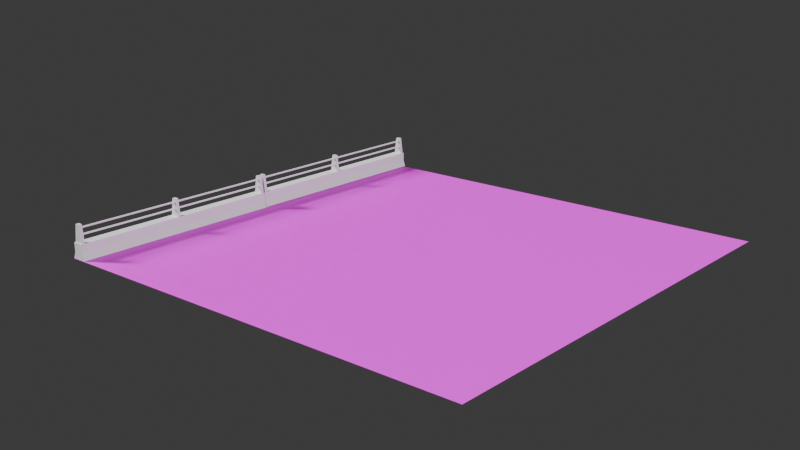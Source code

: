# Source: SPW_Nature_Fence.blend  (saved by Blender 5.0.119; exported with 4.5.12 LTS)
import bpy
from mathutils import Matrix  # noqa: F401  (used for matrix-valued properties, if any)

bpy.ops.wm.read_factory_settings(use_empty=True)
scene = bpy.context.scene
scene.name = 'Scene'

# ---- collections
col_collection = bpy.data.collections.new('Collection'); scene.collection.children.link(col_collection)

# ---- images (referenced by path relative to the original .blend; pixels are not part of the script)
import os
ASSET_DIR = os.environ.get("B2B_ASSET_DIR", "")  # directory of the original .blend (textures are referenced by path, not embedded)
HERE = os.path.dirname(os.path.abspath(__file__))  # packed textures are extracted next to this script under _unpacked/

def load_image(name, relpath, width, height, colorspace="sRGB"):
    """Load a texture the original file referenced (path relative to the .blend, or extracted next to this script)."""
    p = next((c for c in (os.path.join(HERE, relpath), os.path.join(ASSET_DIR, relpath)) if relpath and os.path.exists(c)), "")
    if p:
        img = bpy.data.images.load(p, check_existing=True)
        img.name = name
    else:  # same state as the original file: an image datablock whose file is absent (Cycles renders it pink)
        img = bpy.data.images.new(name, width, height)
        img.source = "FILE"
        img.filepath = "//" + (relpath or name)
    img.colorspace_settings.name = colorspace
    return img
img_spw_natures_02_png = load_image('SPW_Natures_02.png', 'SPW_Natures_02.png', 1024, 1024, 'sRGB')

# ---- materials (node trees are filled in below, after node groups)
mat_spw_natures_02 = bpy.data.materials.new('SPW_Natures_02')
mat_spw_natures_02.roughness = 0.5528
mat_spw_natures_02.specular_intensity = 1.0
mat_spw_urban_road = bpy.data.materials.new('SPW_Urban_Road')
mat_spw_urban_road.roughness = 0.5528
mat_spw_urban_road.specular_intensity = 1.0
mat_spw_urban_road_001 = bpy.data.materials.new('SPW_Urban_Road.001')
mat_spw_urban_road_001.roughness = 0.5528
mat_spw_urban_road_001.specular_intensity = 1.0

# ---- material node trees
mat_spw_natures_02.use_nodes = True; mat_spw_natures_02.node_tree.nodes.clear()
_N = mat_spw_natures_02.node_tree.nodes; _L = mat_spw_natures_02.node_tree.links
n0 = _N.new('ShaderNodeBsdfPrincipled'); n0.name = '原理化 BSDF'; n0.location = (0, 300)
n0.inputs[2].default_value = 0.5528
n0.inputs[13].default_value = 1.0
n0.inputs[14].default_value = (0.2, 0.2, 0.2, 1.0)
n0.inputs[27].default_value = (0.0, 0.0, 0.0, 1.0)
n0.inputs[28].default_value = 1.0
n1 = _N.new('ShaderNodeOutputMaterial'); n1.name = '材质输出'; n1.location = (280, 300)
n2 = _N.new('ShaderNodeTexImage'); n2.name = '图像纹理'; n2.location = (-290, 271)
n2.image = img_spw_natures_02_png
_L.new(n0.outputs[0], n1.inputs[0])
_L.new(n2.outputs[0], n0.inputs[0])
n1.is_active_output = True
mat_spw_urban_road.use_nodes = True; mat_spw_urban_road.node_tree.nodes.clear()
_N = mat_spw_urban_road.node_tree.nodes; _L = mat_spw_urban_road.node_tree.links
n0 = _N.new('ShaderNodeBsdfPrincipled'); n0.name = '原理化 BSDF'; n0.location = (0, 300)
n0.inputs[2].default_value = 0.5528
n0.inputs[13].default_value = 1.0
n0.inputs[14].default_value = (0.2, 0.2, 0.2, 1.0)
n0.inputs[27].default_value = (0.0, 0.0, 0.0, 1.0)
n0.inputs[28].default_value = 1.0
n1 = _N.new('ShaderNodeOutputMaterial'); n1.name = '材质输出'; n1.location = (280, 300)
_L.new(n0.outputs[0], n1.inputs[0])
n1.is_active_output = True
mat_spw_urban_road_001.use_nodes = True; mat_spw_urban_road_001.node_tree.nodes.clear()
_N = mat_spw_urban_road_001.node_tree.nodes; _L = mat_spw_urban_road_001.node_tree.links
n0 = _N.new('ShaderNodeBsdfPrincipled'); n0.name = '原理化 BSDF'; n0.location = (0, 300)
n0.inputs[2].default_value = 0.5528
n0.inputs[13].default_value = 1.0
n0.inputs[14].default_value = (0.2, 0.2, 0.2, 1.0)
n0.inputs[27].default_value = (0.0, 0.0, 0.0, 1.0)
n0.inputs[28].default_value = 1.0
n1 = _N.new('ShaderNodeOutputMaterial'); n1.name = '材质输出'; n1.location = (280, 300)
_L.new(n0.outputs[0], n1.inputs[0])
n1.is_active_output = True

# ---- world
world_world = bpy.data.worlds.new('World'); scene.world = world_world
world_world.use_nodes = True; world_world.node_tree.nodes.clear()
_N = world_world.node_tree.nodes; _L = world_world.node_tree.links
n0 = _N.new('ShaderNodeOutputWorld'); n0.name = 'World Output'; n0.location = (200, 100)
n1 = _N.new('ShaderNodeBackground'); n1.name = 'Background'; n1.location = (-200, 100)
n1.inputs[0].default_value = (0.05088, 0.05088, 0.05088, 1.0)
_L.new(n1.outputs[0], n0.inputs[0])
n0.is_active_output = True
world_world.color = (0.05088, 0.05088, 0.05088)
world_world.sun_shadow_jitter_overblur = 0.0

# ---- cameras
cam_camera = bpy.data.cameras.new('Camera')
cam_camera.clip_end = 100.0
cam_camera.ortho_scale = 7.314

# ---- lights
light_light = bpy.data.lights.new('Light', 'SUN')
light_light.angle = 0.1993
light_light.energy = 5.0
light_light.shadow_soft_size = 0.2708
light_light.shadow_cascade_max_distance = 1000.0
light_x = bpy.data.lights.new('日光', 'SUN')
light_x.energy = 2.0

# ---- meshes
me_plane_009 = bpy.data.meshes.new('Plane.009')
me_plane_009.from_pydata([(-10.0, 4.371e-07, 10.0), (10.0, 4.371e-07, 10.0), (-10.0, -4.371e-07, -10.0), (10.0, -4.371e-07, -10.0)], [], [(0, 1, 3, 2)])
me_plane_009.polygons.foreach_set('use_smooth', [True] * 1)
_uv = me_plane_009.uv_layers.new(name='UVMap')
_uv.uv.foreach_set('vector', [0.875, 0.05025, 0.9249, 0.05025, 0.9249, 0.1002, 0.875, 0.1002])
me_plane_009.materials.append(mat_spw_natures_02)
me_plane_009.update()
me_plane_009.normals_split_custom_set([tuple(v) for v in zip(*[iter([0.0, 1.0, -4.371e-08, 0.0, 1.0, -4.371e-08, 0.0, 1.0, -4.371e-08, 0.0, 1.0, -4.371e-08])] * 3)])
me_cube_1578 = bpy.data.meshes.new('Cube.1578')
me_cube_1578.from_pydata([(4.81, 0.7007, 0.2069), (4.81, 1.498, 0.1039), (4.81, 0.7007, -0.2069), (4.81, 1.498, -0.1039), (4.96, 0.7007, 0.2069), (4.96, 1.498, 0.1039), (4.96, 0.7007, -0.2069), (4.96, 1.498, -0.1039), (-4.96, 0.7007, 0.2069), (-4.96, 1.498, 0.1039), (-4.96, 0.7007, -0.2069), (-4.96, 1.498, -0.1039), (-4.81, 0.7007, 0.2069), (-4.81, 1.498, 0.1039), (-4.81, 0.7007, -0.2069), (-4.81, 1.498, -0.1039), (-0.075, 0.7007, 0.2069), (-0.075, 1.498, 0.1039), (-0.075, 0.7007, -0.2069), (-0.075, 1.498, -0.1039), (0.075, 0.7007, 0.2069), (0.075, 1.498, 0.1039), (0.075, 0.7007, -0.2069), (0.075, 1.498, -0.1039), (-4.904, 1.003, 0.03), (-4.904, 1.063, 0.03), (-4.904, 1.003, -0.03), (-4.904, 1.063, -0.03), (4.904, 1.003, 0.03), (4.904, 1.063, 0.03), (4.904, 1.003, -0.03), (4.904, 1.063, -0.03), (-4.904, 1.305, 0.03), (-4.904, 1.365, 0.03), (-4.904, 1.305, -0.03), (-4.904, 1.365, -0.03), (4.904, 1.305, 0.03), (4.904, 1.365, 0.03), (4.904, 1.305, -0.03), (4.904, 1.365, -0.03), (-5.0, 1.529e-08, 0.3497), (-5.0, 0.2815, 0.246), (-5.0, -1.529e-08, -0.3497), (-5.0, 0.2815, -0.246), (5.0, 1.529e-08, 0.3497), (5.0, 0.2815, 0.246), (5.0, -1.529e-08, -0.3497), (5.0, 0.2815, -0.246), (-5.0, 0.7026, 0.246), (-5.0, 0.7026, -0.246), (5.0, 0.7026, 0.246), (5.0, 0.7026, -0.246)], [], [(1, 3, 2, 0), (3, 7, 6, 2), (7, 5, 4, 6), (5, 1, 0, 4), (0, 2, 6, 4), (5, 7, 3, 1), (9, 11, 10, 8), (11, 15, 14, 10), (15, 13, 12, 14), (13, 9, 8, 12), (8, 10, 14, 12), (13, 15, 11, 9), (17, 19, 18, 16), (19, 23, 22, 18), (23, 21, 20, 22), (21, 17, 16, 20), (16, 18, 22, 20), (21, 23, 19, 17), (25, 27, 26, 24), (27, 31, 30, 26), (31, 29, 28, 30), (29, 25, 24, 28), (24, 26, 30, 28), (29, 31, 27, 25), (33, 35, 34, 32), (35, 39, 38, 34), (39, 37, 36, 38), (37, 33, 32, 36), (32, 34, 38, 36), (37, 39, 35, 33), (41, 43, 42, 40), (43, 47, 46, 42), (47, 45, 44, 46), (45, 41, 40, 44), (40, 42, 46, 44), (41, 45, 50, 48), (50, 51, 49, 48), (45, 47, 51, 50), (47, 43, 49, 51), (43, 41, 48, 49)])
me_cube_1578.polygons.foreach_set('use_smooth', [True] * 40)
_k = set([(0, 1), (0, 2), (0, 4), (1, 3), (1, 5), (2, 3), (2, 6), (3, 7), (4, 5), (4, 6), (5, 7), (6, 7), (8, 9), (8, 10), (8, 12), (9, 11), (9, 13), (10, 11), (10, 14), (11, 15), (12, 13), (12, 14), (13, 15), (14, 15), (16, 17), (16, 18), (16, 20), (17, 19), (17, 21), (18, 19), (18, 22), (19, 23), (20, 21), (20, 22), (21, 23), (22, 23), (24, 25), (24, 26), (24, 28), (25, 27), (25, 29), (26, 27), (26, 30), (27, 31), (28, 29), (28, 30), (29, 31), (30, 31), (32, 33), (32, 34), (32, 36), (33, 35), (33, 37), (34, 35), (34, 38), (35, 39), (36, 37), (36, 38), (37, 39), (38, 39), (40, 41), (40, 42), (40, 44), (41, 45), (41, 48), (42, 43), (42, 46), (43, 47), (43, 49), (44, 45), (44, 46), (45, 50), (46, 47), (47, 51), (48, 49), (48, 50), (49, 51), (50, 51)])
me_cube_1578.attributes.new('sharp_edge', 'BOOLEAN', 'EDGE').data.foreach_set('value', [ (min(e.vertices), max(e.vertices)) in _k for e in me_cube_1578.edges])
_uv = me_cube_1578.uv_layers.new(name='UVMap')
_uv.uv.foreach_set('vector', [0.3569, 0.379, 0.4069, 0.379, 0.4069, 0.429, 0.3569, 0.429, 0.3569, 0.379, 0.4069, 0.379, 0.4069, 0.429, 0.3569, 0.429, 0.3569, 0.379, 0.4069, 0.379, 0.4069, 0.429, 0.3569, 0.429, 0.3569, 0.379, 0.4069, 0.379, 0.4069, 0.429, 0.3569, 0.429, 0.3569, 0.379, 0.4069, 0.379, 0.4069, 0.429, 0.3569, 0.429, 0.3569, 0.379, 0.4069, 0.379, 0.4069, 0.429, 0.3569, 0.429, 0.3569, 0.379, 0.4069, 0.379, 0.4069, 0.429, 0.3569, 0.429, 0.3569, 0.379, 0.4069, 0.379, 0.4069, 0.429, 0.3569, 0.429, 0.3569, 0.379, 0.4069, 0.379, 0.4069, 0.429, 0.3569, 0.429, 0.3569, 0.379, 0.4069, 0.379, 0.4069, 0.429, 0.3569, 0.429, 0.3569, 0.379, 0.4069, 0.379, 0.4069, 0.429, 0.3569, 0.429, 0.3569, 0.379, 0.4069, 0.379, 0.4069, 0.429, 0.3569, 0.429, 0.3569, 0.379, 0.4069, 0.379, 0.4069, 0.429, 0.3569, 0.429, 0.3569, 0.379, 0.4069, 0.379, 0.4069, 0.429, 0.3569, 0.429, 0.3569, 0.379, 0.4069, 0.379, 0.4069, 0.429, 0.3569, 0.429, 0.3569, 0.379, 0.4069, 0.379, 0.4069, 0.429, 0.3569, 0.429, 0.3569, 0.379, 0.4069, 0.379, 0.4069, 0.429, 0.3569, 0.429, 0.3569, 0.379, 0.4069, 0.379, 0.4069, 0.429, 0.3569, 0.429, 0.3643, 0.2831, 0.4143, 0.2831, 0.4143, 0.3331, 0.3643, 0.3331, 0.3643, 0.2831, 0.4143, 0.2831, 0.4143, 0.3331, 0.3643, 0.3331, 0.3643, 0.2831, 0.4143, 0.2831, 0.4143, 0.3331, 0.3643, 0.3331, 0.3643, 0.2831, 0.4143, 0.2831, 0.4143, 0.3331, 0.3643, 0.3331, 0.3643, 0.2831, 0.4143, 0.2831, 0.4143, 0.3331, 0.3643, 0.3331, 0.3643, 0.2831, 0.4143, 0.2831, 0.4143, 0.3331, 0.3643, 0.3331, 0.3643, 0.2831, 0.4143, 0.2831, 0.4143, 0.3331, 0.3643, 0.3331, 0.3643, 0.2831, 0.4143, 0.2831, 0.4143, 0.3331, 0.3643, 0.3331, 0.3643, 0.2831, 0.4143, 0.2831, 0.4143, 0.3331, 0.3643, 0.3331, 0.3643, 0.2831, 0.4143, 0.2831, 0.4143, 0.3331, 0.3643, 0.3331, 0.3643, 0.2831, 0.4143, 0.2831, 0.4143, 0.3331, 0.3643, 0.3331, 0.3643, 0.2831, 0.4143, 0.2831, 0.4143, 0.3331, 0.3643, 0.3331, 0.3643, 0.379, 0.4143, 0.379, 0.4143, 0.429, 0.3643, 0.429, 0.3643, 0.379, 0.4143, 0.379, 0.4143, 0.429, 0.3643, 0.429, 0.3643, 0.379, 0.4143, 0.379, 0.4143, 0.429, 0.3643, 0.429, 0.3643, 0.379, 0.4143, 0.379, 0.4143, 0.429, 0.3643, 0.429, 0.3643, 0.379, 0.4143, 0.379, 0.4143, 0.429, 0.3643, 0.429, 0.3643, 0.379, 0.4143, 0.379, 0.4143, 0.429, 0.3643, 0.429, 0.3643, 0.379, 0.4143, 0.379, 0.4143, 0.429, 0.3643, 0.429, 0.3643, 0.379, 0.4143, 0.379, 0.4143, 0.429, 0.3643, 0.429, 0.3643, 0.379, 0.4143, 0.379, 0.4143, 0.429, 0.3643, 0.429, 0.3643, 0.379, 0.4143, 0.379, 0.4143, 0.429, 0.3643, 0.429])
me_cube_1578.materials.append(mat_spw_urban_road)
me_cube_1578.update()
me_cube_1578.normals_split_custom_set([tuple(v) for v in zip(*[iter([-1.0, 0.0, 0.0, -1.0, 0.0, 0.0, -1.0, 0.0, 0.0, -1.0, 0.0, 0.0, 0.0, 0.1281, -0.9918, 0.0, 0.1281, -0.9918, 0.0, 0.1281, -0.9918, 0.0, 0.1281, -0.9918, 1.0, 0.0, 0.0, 1.0, 0.0, 0.0, 1.0, 0.0, 0.0, 1.0, 0.0, 0.0, 0.0, 0.1281, 0.9918, 0.0, 0.1281, 0.9918, 0.0, 0.1281, 0.9918, 0.0, 0.1281, 0.9918, 0.0, -1.0, 0.0, 0.0, -1.0, 0.0, 0.0, -1.0, 0.0, 0.0, -1.0, 0.0, 0.0, 1.0, 0.0, 0.0, 1.0, 0.0, 0.0, 1.0, 0.0, 0.0, 1.0, 0.0, -1.0, 0.0, 0.0, -1.0, 0.0, 0.0, -1.0, 0.0, 0.0, -1.0, 0.0, 0.0, 0.0, 0.1281, -0.9918, 0.0, 0.1281, -0.9918, 0.0, 0.1281, -0.9918, 0.0, 0.1281, -0.9918, 1.0, 0.0, 0.0, 1.0, 0.0, 0.0, 1.0, 0.0, 0.0, 1.0, 0.0, 0.0, 0.0, 0.1281, 0.9918, 0.0, 0.1281, 0.9918, 0.0, 0.1281, 0.9918, 0.0, 0.1281, 0.9918, 0.0, -1.0, 0.0, 0.0, -1.0, 0.0, 0.0, -1.0, 0.0, 0.0, -1.0, 0.0, 0.0, 1.0, 0.0, 0.0, 1.0, 0.0, 0.0, 1.0, 0.0, 0.0, 1.0, 0.0, -1.0, 0.0, 0.0, -1.0, 0.0, 0.0, -1.0, 0.0, 0.0, -1.0, 0.0, 0.0, 0.0, 0.1281, -0.9918, 0.0, 0.1281, -0.9918, 0.0, 0.1281, -0.9918, 0.0, 0.1281, -0.9918, 1.0, 0.0, 0.0, 1.0, 0.0, 0.0, 1.0, 0.0, 0.0, 1.0, 0.0, 0.0, 0.0, 0.1281, 0.9918, 0.0, 0.1281, 0.9918, 0.0, 0.1281, 0.9918, 0.0, 0.1281, 0.9918, 0.0, -1.0, 0.0, 0.0, -1.0, 0.0, 0.0, -1.0, 0.0, 0.0, -1.0, 0.0, 0.0, 1.0, 0.0, 0.0, 1.0, 0.0, 0.0, 1.0, 0.0, 0.0, 1.0, 0.0, -1.0, 0.0, 0.0, -1.0, 0.0, 0.0, -1.0, 0.0, 0.0, -1.0, 0.0, 0.0, 0.0, -3.104e-08, -1.0, 0.0, -3.104e-08, -1.0, 0.0, -3.104e-08, -1.0, 0.0, -3.104e-08, -1.0, 1.0, 0.0, 0.0, 1.0, 0.0, 0.0, 1.0, 0.0, 0.0, 1.0, 0.0, 0.0, 0.0, 3.104e-08, 1.0, 0.0, 3.104e-08, 1.0, 0.0, 3.104e-08, 1.0, 0.0, 3.104e-08, 1.0, 0.0, -1.0, 0.0, 0.0, -1.0, 0.0, 0.0, -1.0, 0.0, 0.0, -1.0, 0.0, 0.0, 1.0, 0.0, 0.0, 1.0, 0.0, 0.0, 1.0, 0.0, 0.0, 1.0, 0.0, -1.0, 0.0, 0.0, -1.0, 0.0, 0.0, -1.0, 0.0, 0.0, -1.0, 0.0, 0.0, 0.0, -3.104e-08, -1.0, 0.0, -3.104e-08, -1.0, 0.0, -3.104e-08, -1.0, 0.0, -3.104e-08, -1.0, 1.0, 0.0, 0.0, 1.0, 0.0, 0.0, 1.0, 0.0, 0.0, 1.0, 0.0, 0.0, 0.0, 3.104e-08, 1.0, 0.0, 3.104e-08, 1.0, 0.0, 3.104e-08, 1.0, 0.0, 3.104e-08, 1.0, 0.0, -1.0, 0.0, 0.0, -1.0, 0.0, 0.0, -1.0, 0.0, 0.0, -1.0, 0.0, 0.0, 1.0, 0.0, 0.0, 1.0, 0.0, 0.0, 1.0, 0.0, 0.0, 1.0, 0.0, -1.0, 0.0, 0.0, -1.0, 0.0, 0.0, -1.0, 0.0, 0.0, -1.0, 0.0, 0.0, 0.0, 0.3457, -0.9383, 0.0, 0.3457, -0.9383, 0.0, 0.3457, -0.9383, 0.0, 0.3457, -0.9383, 1.0, -7.828e-07, 0.0, 1.0, -7.828e-07, 0.0, 1.0, -1.422e-06, 0.0, 1.0, -1.422e-06, 0.0, 0.0, 0.3457, 0.9383, 0.0, 0.3457, 0.9383, 0.0, 0.3457, 0.9383, 0.0, 0.3457, 0.9383, 0.0, -1.0, 4.371e-08, 0.0, -1.0, 4.371e-08, 0.0, -1.0, 4.371e-08, 0.0, -1.0, 4.371e-08, 0.0, 3.538e-08, 1.0, 0.0, 3.538e-08, 1.0, 0.0, 3.538e-08, 1.0, 0.0, 3.538e-08, 1.0, 0.0, 1.0, 0.0, 0.0, 1.0, 0.0, 0.0, 1.0, 0.0, 0.0, 1.0, 0.0, 1.0, -7.828e-07, 0.0, 1.0, -7.828e-07, 0.0, 1.0, 0.0, 0.0, 1.0, 0.0, 0.0, 0.0, -3.538e-08, -1.0, 0.0, -3.538e-08, -1.0, 0.0, -3.538e-08, -1.0, 0.0, -3.538e-08, -1.0, -1.0, 0.0, 0.0, -1.0, 0.0, 0.0, -1.0, 0.0, 0.0, -1.0, 0.0, 0.0])] * 3)])
me_cube_001 = bpy.data.meshes.new('Cube.001')
me_cube_001.from_pydata([(4.81, 0.7007, 0.2069), (4.81, 1.498, 0.1039), (4.81, 0.7007, -0.2069), (4.81, 1.498, -0.1039), (4.96, 0.7007, 0.2069), (4.96, 1.498, 0.1039), (4.96, 0.7007, -0.2069), (4.96, 1.498, -0.1039), (-4.96, 0.7007, 0.2069), (-4.96, 1.498, 0.1039), (-4.96, 0.7007, -0.2069), (-4.96, 1.498, -0.1039), (-4.81, 0.7007, 0.2069), (-4.81, 1.498, 0.1039), (-4.81, 0.7007, -0.2069), (-4.81, 1.498, -0.1039), (-0.075, 0.7007, 0.2069), (-0.075, 1.498, 0.1039), (-0.075, 0.7007, -0.2069), (-0.075, 1.498, -0.1039), (0.075, 0.7007, 0.2069), (0.075, 1.498, 0.1039), (0.075, 0.7007, -0.2069), (0.075, 1.498, -0.1039), (-4.904, 1.003, 0.03), (-4.904, 1.063, 0.03), (-4.904, 1.003, -0.03), (-4.904, 1.063, -0.03), (4.904, 1.003, 0.03), (4.904, 1.063, 0.03), (4.904, 1.003, -0.03), (4.904, 1.063, -0.03), (-4.904, 1.305, 0.03), (-4.904, 1.365, 0.03), (-4.904, 1.305, -0.03), (-4.904, 1.365, -0.03), (4.904, 1.305, 0.03), (4.904, 1.365, 0.03), (4.904, 1.305, -0.03), (4.904, 1.365, -0.03), (-5.0, 1.529e-08, 0.3497), (-5.0, 0.2815, 0.246), (-5.0, -1.529e-08, -0.3497), (-5.0, 0.2815, -0.246), (5.0, 1.529e-08, 0.3497), (5.0, 0.2815, 0.246), (5.0, -1.529e-08, -0.3497), (5.0, 0.2815, -0.246), (-5.0, 0.7026, 0.246), (-5.0, 0.7026, -0.246), (5.0, 0.7026, 0.246), (5.0, 0.7026, -0.246)], [], [(1, 3, 2, 0), (3, 7, 6, 2), (7, 5, 4, 6), (5, 1, 0, 4), (0, 2, 6, 4), (5, 7, 3, 1), (9, 11, 10, 8), (11, 15, 14, 10), (15, 13, 12, 14), (13, 9, 8, 12), (8, 10, 14, 12), (13, 15, 11, 9), (17, 19, 18, 16), (19, 23, 22, 18), (23, 21, 20, 22), (21, 17, 16, 20), (16, 18, 22, 20), (21, 23, 19, 17), (25, 27, 26, 24), (27, 31, 30, 26), (31, 29, 28, 30), (29, 25, 24, 28), (24, 26, 30, 28), (29, 31, 27, 25), (33, 35, 34, 32), (35, 39, 38, 34), (39, 37, 36, 38), (37, 33, 32, 36), (32, 34, 38, 36), (37, 39, 35, 33), (41, 43, 42, 40), (43, 47, 46, 42), (47, 45, 44, 46), (45, 41, 40, 44), (40, 42, 46, 44), (41, 45, 50, 48), (50, 51, 49, 48), (45, 47, 51, 50), (47, 43, 49, 51), (43, 41, 48, 49)])
me_cube_001.polygons.foreach_set('use_smooth', [True] * 40)
_k = set([(0, 1), (0, 2), (0, 4), (1, 3), (1, 5), (2, 3), (2, 6), (3, 7), (4, 5), (4, 6), (5, 7), (6, 7), (8, 9), (8, 10), (8, 12), (9, 11), (9, 13), (10, 11), (10, 14), (11, 15), (12, 13), (12, 14), (13, 15), (14, 15), (16, 17), (16, 18), (16, 20), (17, 19), (17, 21), (18, 19), (18, 22), (19, 23), (20, 21), (20, 22), (21, 23), (22, 23), (24, 25), (24, 26), (24, 28), (25, 27), (25, 29), (26, 27), (26, 30), (27, 31), (28, 29), (28, 30), (29, 31), (30, 31), (32, 33), (32, 34), (32, 36), (33, 35), (33, 37), (34, 35), (34, 38), (35, 39), (36, 37), (36, 38), (37, 39), (38, 39), (40, 41), (40, 42), (40, 44), (41, 45), (41, 48), (42, 43), (42, 46), (43, 47), (43, 49), (44, 45), (44, 46), (45, 50), (46, 47), (47, 51), (48, 49), (48, 50), (49, 51), (50, 51)])
me_cube_001.attributes.new('sharp_edge', 'BOOLEAN', 'EDGE').data.foreach_set('value', [ (min(e.vertices), max(e.vertices)) in _k for e in me_cube_001.edges])
_uv = me_cube_001.uv_layers.new(name='UVMap')
_uv.uv.foreach_set('vector', [0.3569, 0.379, 0.4069, 0.379, 0.4069, 0.429, 0.3569, 0.429, 0.3569, 0.379, 0.4069, 0.379, 0.4069, 0.429, 0.3569, 0.429, 0.3569, 0.379, 0.4069, 0.379, 0.4069, 0.429, 0.3569, 0.429, 0.3569, 0.379, 0.4069, 0.379, 0.4069, 0.429, 0.3569, 0.429, 0.3569, 0.379, 0.4069, 0.379, 0.4069, 0.429, 0.3569, 0.429, 0.3569, 0.379, 0.4069, 0.379, 0.4069, 0.429, 0.3569, 0.429, 0.3569, 0.379, 0.4069, 0.379, 0.4069, 0.429, 0.3569, 0.429, 0.3569, 0.379, 0.4069, 0.379, 0.4069, 0.429, 0.3569, 0.429, 0.3569, 0.379, 0.4069, 0.379, 0.4069, 0.429, 0.3569, 0.429, 0.3569, 0.379, 0.4069, 0.379, 0.4069, 0.429, 0.3569, 0.429, 0.3569, 0.379, 0.4069, 0.379, 0.4069, 0.429, 0.3569, 0.429, 0.3569, 0.379, 0.4069, 0.379, 0.4069, 0.429, 0.3569, 0.429, 0.3569, 0.379, 0.4069, 0.379, 0.4069, 0.429, 0.3569, 0.429, 0.3569, 0.379, 0.4069, 0.379, 0.4069, 0.429, 0.3569, 0.429, 0.3569, 0.379, 0.4069, 0.379, 0.4069, 0.429, 0.3569, 0.429, 0.3569, 0.379, 0.4069, 0.379, 0.4069, 0.429, 0.3569, 0.429, 0.3569, 0.379, 0.4069, 0.379, 0.4069, 0.429, 0.3569, 0.429, 0.3569, 0.379, 0.4069, 0.379, 0.4069, 0.429, 0.3569, 0.429, 0.3643, 0.2831, 0.4143, 0.2831, 0.4143, 0.3331, 0.3643, 0.3331, 0.3643, 0.2831, 0.4143, 0.2831, 0.4143, 0.3331, 0.3643, 0.3331, 0.3643, 0.2831, 0.4143, 0.2831, 0.4143, 0.3331, 0.3643, 0.3331, 0.3643, 0.2831, 0.4143, 0.2831, 0.4143, 0.3331, 0.3643, 0.3331, 0.3643, 0.2831, 0.4143, 0.2831, 0.4143, 0.3331, 0.3643, 0.3331, 0.3643, 0.2831, 0.4143, 0.2831, 0.4143, 0.3331, 0.3643, 0.3331, 0.3643, 0.2831, 0.4143, 0.2831, 0.4143, 0.3331, 0.3643, 0.3331, 0.3643, 0.2831, 0.4143, 0.2831, 0.4143, 0.3331, 0.3643, 0.3331, 0.3643, 0.2831, 0.4143, 0.2831, 0.4143, 0.3331, 0.3643, 0.3331, 0.3643, 0.2831, 0.4143, 0.2831, 0.4143, 0.3331, 0.3643, 0.3331, 0.3643, 0.2831, 0.4143, 0.2831, 0.4143, 0.3331, 0.3643, 0.3331, 0.3643, 0.2831, 0.4143, 0.2831, 0.4143, 0.3331, 0.3643, 0.3331, 0.3643, 0.379, 0.4143, 0.379, 0.4143, 0.429, 0.3643, 0.429, 0.3643, 0.379, 0.4143, 0.379, 0.4143, 0.429, 0.3643, 0.429, 0.3643, 0.379, 0.4143, 0.379, 0.4143, 0.429, 0.3643, 0.429, 0.3643, 0.379, 0.4143, 0.379, 0.4143, 0.429, 0.3643, 0.429, 0.3643, 0.379, 0.4143, 0.379, 0.4143, 0.429, 0.3643, 0.429, 0.3643, 0.379, 0.4143, 0.379, 0.4143, 0.429, 0.3643, 0.429, 0.3643, 0.379, 0.4143, 0.379, 0.4143, 0.429, 0.3643, 0.429, 0.3643, 0.379, 0.4143, 0.379, 0.4143, 0.429, 0.3643, 0.429, 0.3643, 0.379, 0.4143, 0.379, 0.4143, 0.429, 0.3643, 0.429, 0.3643, 0.379, 0.4143, 0.379, 0.4143, 0.429, 0.3643, 0.429])
me_cube_001.materials.append(mat_spw_urban_road_001)
me_cube_001.update()
me_cube_001.normals_split_custom_set([tuple(v) for v in zip(*[iter([-1.0, 0.0, 0.0, -1.0, 0.0, 0.0, -1.0, 0.0, 0.0, -1.0, 0.0, 0.0, 0.0, 0.1281, -0.9918, 0.0, 0.1281, -0.9918, 0.0, 0.1281, -0.9918, 0.0, 0.1281, -0.9918, 1.0, 0.0, 0.0, 1.0, 0.0, 0.0, 1.0, 0.0, 0.0, 1.0, 0.0, 0.0, 0.0, 0.1281, 0.9918, 0.0, 0.1281, 0.9918, 0.0, 0.1281, 0.9918, 0.0, 0.1281, 0.9918, 0.0, -1.0, 0.0, 0.0, -1.0, 0.0, 0.0, -1.0, 0.0, 0.0, -1.0, 0.0, 0.0, 1.0, 0.0, 0.0, 1.0, 0.0, 0.0, 1.0, 0.0, 0.0, 1.0, 0.0, -1.0, 0.0, 0.0, -1.0, 0.0, 0.0, -1.0, 0.0, 0.0, -1.0, 0.0, 0.0, 0.0, 0.1281, -0.9918, 0.0, 0.1281, -0.9918, 0.0, 0.1281, -0.9918, 0.0, 0.1281, -0.9918, 1.0, 0.0, 0.0, 1.0, 0.0, 0.0, 1.0, 0.0, 0.0, 1.0, 0.0, 0.0, 0.0, 0.1281, 0.9918, 0.0, 0.1281, 0.9918, 0.0, 0.1281, 0.9918, 0.0, 0.1281, 0.9918, 0.0, -1.0, 0.0, 0.0, -1.0, 0.0, 0.0, -1.0, 0.0, 0.0, -1.0, 0.0, 0.0, 1.0, 0.0, 0.0, 1.0, 0.0, 0.0, 1.0, 0.0, 0.0, 1.0, 0.0, -1.0, 0.0, 0.0, -1.0, 0.0, 0.0, -1.0, 0.0, 0.0, -1.0, 0.0, 0.0, 0.0, 0.1281, -0.9918, 0.0, 0.1281, -0.9918, 0.0, 0.1281, -0.9918, 0.0, 0.1281, -0.9918, 1.0, 0.0, 0.0, 1.0, 0.0, 0.0, 1.0, 0.0, 0.0, 1.0, 0.0, 0.0, 0.0, 0.1281, 0.9918, 0.0, 0.1281, 0.9918, 0.0, 0.1281, 0.9918, 0.0, 0.1281, 0.9918, 0.0, -1.0, 0.0, 0.0, -1.0, 0.0, 0.0, -1.0, 0.0, 0.0, -1.0, 0.0, 0.0, 1.0, 0.0, 0.0, 1.0, 0.0, 0.0, 1.0, 0.0, 0.0, 1.0, 0.0, -1.0, 0.0, 0.0, -1.0, 0.0, 0.0, -1.0, 0.0, 0.0, -1.0, 0.0, 0.0, 0.0, -3.104e-08, -1.0, 0.0, -3.104e-08, -1.0, 0.0, -3.104e-08, -1.0, 0.0, -3.104e-08, -1.0, 1.0, 0.0, 0.0, 1.0, 0.0, 0.0, 1.0, 0.0, 0.0, 1.0, 0.0, 0.0, 0.0, 3.104e-08, 1.0, 0.0, 3.104e-08, 1.0, 0.0, 3.104e-08, 1.0, 0.0, 3.104e-08, 1.0, 0.0, -1.0, 0.0, 0.0, -1.0, 0.0, 0.0, -1.0, 0.0, 0.0, -1.0, 0.0, 0.0, 1.0, 0.0, 0.0, 1.0, 0.0, 0.0, 1.0, 0.0, 0.0, 1.0, 0.0, -1.0, 0.0, 0.0, -1.0, 0.0, 0.0, -1.0, 0.0, 0.0, -1.0, 0.0, 0.0, 0.0, -3.104e-08, -1.0, 0.0, -3.104e-08, -1.0, 0.0, -3.104e-08, -1.0, 0.0, -3.104e-08, -1.0, 1.0, 0.0, 0.0, 1.0, 0.0, 0.0, 1.0, 0.0, 0.0, 1.0, 0.0, 0.0, 0.0, 3.104e-08, 1.0, 0.0, 3.104e-08, 1.0, 0.0, 3.104e-08, 1.0, 0.0, 3.104e-08, 1.0, 0.0, -1.0, 0.0, 0.0, -1.0, 0.0, 0.0, -1.0, 0.0, 0.0, -1.0, 0.0, 0.0, 1.0, 0.0, 0.0, 1.0, 0.0, 0.0, 1.0, 0.0, 0.0, 1.0, 0.0, -1.0, 0.0, 0.0, -1.0, 0.0, 0.0, -1.0, 0.0, 0.0, -1.0, 0.0, 0.0, 0.0, 0.3457, -0.9383, 0.0, 0.3457, -0.9383, 0.0, 0.3457, -0.9383, 0.0, 0.3457, -0.9383, 1.0, -7.828e-07, 0.0, 1.0, -7.828e-07, 0.0, 1.0, -1.422e-06, 0.0, 1.0, -1.422e-06, 0.0, 0.0, 0.3457, 0.9383, 0.0, 0.3457, 0.9383, 0.0, 0.3457, 0.9383, 0.0, 0.3457, 0.9383, 0.0, -1.0, 4.371e-08, 0.0, -1.0, 4.371e-08, 0.0, -1.0, 4.371e-08, 0.0, -1.0, 4.371e-08, 0.0, 3.538e-08, 1.0, 0.0, 3.538e-08, 1.0, 0.0, 3.538e-08, 1.0, 0.0, 3.538e-08, 1.0, 0.0, 1.0, 0.0, 0.0, 1.0, 0.0, 0.0, 1.0, 0.0, 0.0, 1.0, 0.0, 1.0, -7.828e-07, 0.0, 1.0, -7.828e-07, 0.0, 1.0, 0.0, 0.0, 1.0, 0.0, 0.0, 0.0, -3.538e-08, -1.0, 0.0, -3.538e-08, -1.0, 0.0, -3.538e-08, -1.0, 0.0, -3.538e-08, -1.0, -1.0, 0.0, 0.0, -1.0, 0.0, 0.0, -1.0, 0.0, 0.0, -1.0, 0.0, 0.0])] * 3)])

# ---- objects
ob_light = bpy.data.objects.new('Light', light_light)
ob_camera = bpy.data.objects.new('Camera', cam_camera)
ob_spw_terrain_grass_flat = bpy.data.objects.new('SPW_Terrain_Grass_Flat', me_plane_009)
ob_spw_urban_road_props_barrier_02 = bpy.data.objects.new('SPW_Urban_Road Props_Barrier 02', me_cube_1578)
ob_spw_urban_road_props_barrier_02_001 = bpy.data.objects.new('SPW_Urban_Road Props_Barrier 02.001', me_cube_001)
ob_x = bpy.data.objects.new('日光', light_x)

# ---- transforms, parenting, visibility, modifiers, constraints
ob_light.location = (13.02, -10.61, 7.612)
ob_light.rotation_euler = (0.7322, -0.7519, 1.171)
ob_light.lock_rotations_4d = False
ob_light.empty_display_type = 'ARROWS'
ob_light.color = (0.0, 0.0, 0.0, 0.0)
ob_light.lineart.crease_threshold = 0.0
ob_camera.location = (33.8, 28.03, 15.14)
ob_camera.rotation_euler = (1.261, 8.878e-07, 2.281)
ob_camera.lock_rotations_4d = False
ob_camera.empty_display_type = 'ARROWS'
ob_camera.color = (0.0, 0.0, 0.0, 0.0)
ob_camera.display_type = 'WIRE'
ob_camera.lineart.crease_threshold = 0.0
ob_spw_terrain_grass_flat.location = (0.0, 0.0, 0.0)
ob_spw_terrain_grass_flat.rotation_euler = (1.571, -0.0, 0.0)
ob_spw_urban_road_props_barrier_02.location = (4.984, -9.652, 0.01072)
ob_spw_urban_road_props_barrier_02.rotation_euler = (1.571, -0.0, 0.0)
ob_spw_urban_road_props_barrier_02_001.location = (-5.03, -9.652, 0.0289)
ob_spw_urban_road_props_barrier_02_001.rotation_euler = (1.571, -0.0, 0.0)
ob_x.location = (0.0, 10.44, 7.774)
ob_x.rotation_euler = (-1.142, 2.474e-06, -2.635e-06)

# ---- collection membership
col_collection.objects.link(ob_light)
col_collection.objects.link(ob_camera)
col_collection.objects.link(ob_spw_terrain_grass_flat)
col_collection.objects.link(ob_spw_urban_road_props_barrier_02)
col_collection.objects.link(ob_spw_urban_road_props_barrier_02_001)
col_collection.objects.link(ob_x)

# ---- scene / render settings (as saved in the file)
scene.camera = ob_camera
scene.frame_start = 1; scene.frame_end = 250; scene.frame_set(1)
scene.render.engine = 'BLENDER_EEVEE_NEXT'
scene.render.bake_bias = 0.0
scene.render.bake_samples = 0
scene.cycles.sampling_pattern = 'TABULATED_SOBOL'
scene.eevee.use_volume_custom_range = False
bpy.context.view_layer.update()
